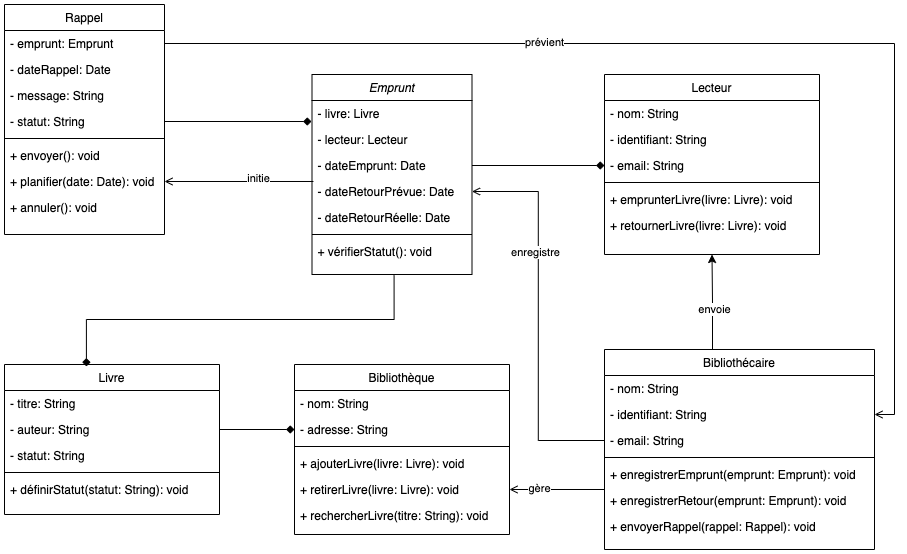

The diagram above was exported from draw.io. Its source (the exported page's mxGraphModel, read from the mxfile embedded in the PNG):
<mxGraphModel dx="1434" dy="854" grid="1" gridSize="10" guides="1" tooltips="1" connect="1" arrows="1" fold="1" page="1" pageScale="1" pageWidth="827" pageHeight="1169" math="0" shadow="0">
  <root>
    <mxCell id="WIyWlLk6GJQsqaUBKTNV-0" />
    <mxCell id="WIyWlLk6GJQsqaUBKTNV-1" parent="WIyWlLk6GJQsqaUBKTNV-0" />
    <mxCell id="zkfFHV4jXpPFQw0GAbJ--0" value="Emprunt" style="swimlane;fontStyle=2;align=center;verticalAlign=top;childLayout=stackLayout;horizontal=1;startSize=26;horizontalStack=0;resizeParent=1;resizeLast=0;collapsible=1;marginBottom=0;rounded=0;shadow=0;strokeWidth=1;" parent="WIyWlLk6GJQsqaUBKTNV-1" vertex="1">
      <mxGeometry x="347.5" y="80" width="160" height="200" as="geometry">
        <mxRectangle x="230" y="140" width="160" height="26" as="alternateBounds" />
      </mxGeometry>
    </mxCell>
    <mxCell id="zkfFHV4jXpPFQw0GAbJ--1" value="- livre: Livre" style="text;align=left;verticalAlign=top;spacingLeft=4;spacingRight=4;overflow=hidden;rotatable=0;points=[[0,0.5],[1,0.5]];portConstraint=eastwest;" parent="zkfFHV4jXpPFQw0GAbJ--0" vertex="1">
      <mxGeometry y="26" width="160" height="26" as="geometry" />
    </mxCell>
    <mxCell id="zkfFHV4jXpPFQw0GAbJ--2" value="- lecteur: Lecteur" style="text;align=left;verticalAlign=top;spacingLeft=4;spacingRight=4;overflow=hidden;rotatable=0;points=[[0,0.5],[1,0.5]];portConstraint=eastwest;rounded=0;shadow=0;html=0;" parent="zkfFHV4jXpPFQw0GAbJ--0" vertex="1">
      <mxGeometry y="52" width="160" height="26" as="geometry" />
    </mxCell>
    <mxCell id="zkfFHV4jXpPFQw0GAbJ--3" value="- dateEmprunt: Date" style="text;align=left;verticalAlign=top;spacingLeft=4;spacingRight=4;overflow=hidden;rotatable=0;points=[[0,0.5],[1,0.5]];portConstraint=eastwest;rounded=0;shadow=0;html=0;" parent="zkfFHV4jXpPFQw0GAbJ--0" vertex="1">
      <mxGeometry y="78" width="160" height="26" as="geometry" />
    </mxCell>
    <mxCell id="8mOkc8DVOt778EJyzBEH-0" value="- dateRetourPrévue: Date" style="text;align=left;verticalAlign=top;spacingLeft=4;spacingRight=4;overflow=hidden;rotatable=0;points=[[0,0.5],[1,0.5]];portConstraint=eastwest;rounded=0;shadow=0;html=0;" vertex="1" parent="zkfFHV4jXpPFQw0GAbJ--0">
      <mxGeometry y="104" width="160" height="26" as="geometry" />
    </mxCell>
    <mxCell id="8mOkc8DVOt778EJyzBEH-1" value="- dateRetourRéelle: Date" style="text;align=left;verticalAlign=top;spacingLeft=4;spacingRight=4;overflow=hidden;rotatable=0;points=[[0,0.5],[1,0.5]];portConstraint=eastwest;rounded=0;shadow=0;html=0;" vertex="1" parent="zkfFHV4jXpPFQw0GAbJ--0">
      <mxGeometry y="130" width="160" height="26" as="geometry" />
    </mxCell>
    <mxCell id="zkfFHV4jXpPFQw0GAbJ--4" value="" style="line;html=1;strokeWidth=1;align=left;verticalAlign=middle;spacingTop=-1;spacingLeft=3;spacingRight=3;rotatable=0;labelPosition=right;points=[];portConstraint=eastwest;" parent="zkfFHV4jXpPFQw0GAbJ--0" vertex="1">
      <mxGeometry y="156" width="160" height="8" as="geometry" />
    </mxCell>
    <mxCell id="zkfFHV4jXpPFQw0GAbJ--5" value="+ vérifierStatut(): void" style="text;align=left;verticalAlign=top;spacingLeft=4;spacingRight=4;overflow=hidden;rotatable=0;points=[[0,0.5],[1,0.5]];portConstraint=eastwest;" parent="zkfFHV4jXpPFQw0GAbJ--0" vertex="1">
      <mxGeometry y="164" width="160" height="36" as="geometry" />
    </mxCell>
    <mxCell id="zkfFHV4jXpPFQw0GAbJ--17" value="Rappel" style="swimlane;fontStyle=0;align=center;verticalAlign=top;childLayout=stackLayout;horizontal=1;startSize=26;horizontalStack=0;resizeParent=1;resizeLast=0;collapsible=1;marginBottom=0;rounded=0;shadow=0;strokeWidth=1;" parent="WIyWlLk6GJQsqaUBKTNV-1" vertex="1">
      <mxGeometry x="40" y="10" width="160" height="230" as="geometry">
        <mxRectangle x="550" y="140" width="160" height="26" as="alternateBounds" />
      </mxGeometry>
    </mxCell>
    <mxCell id="zkfFHV4jXpPFQw0GAbJ--18" value="- emprunt: Emprunt" style="text;align=left;verticalAlign=top;spacingLeft=4;spacingRight=4;overflow=hidden;rotatable=0;points=[[0,0.5],[1,0.5]];portConstraint=eastwest;" parent="zkfFHV4jXpPFQw0GAbJ--17" vertex="1">
      <mxGeometry y="26" width="160" height="26" as="geometry" />
    </mxCell>
    <mxCell id="zkfFHV4jXpPFQw0GAbJ--19" value="- dateRappel: Date" style="text;align=left;verticalAlign=top;spacingLeft=4;spacingRight=4;overflow=hidden;rotatable=0;points=[[0,0.5],[1,0.5]];portConstraint=eastwest;rounded=0;shadow=0;html=0;" parent="zkfFHV4jXpPFQw0GAbJ--17" vertex="1">
      <mxGeometry y="52" width="160" height="26" as="geometry" />
    </mxCell>
    <mxCell id="zkfFHV4jXpPFQw0GAbJ--20" value="- message: String" style="text;align=left;verticalAlign=top;spacingLeft=4;spacingRight=4;overflow=hidden;rotatable=0;points=[[0,0.5],[1,0.5]];portConstraint=eastwest;rounded=0;shadow=0;html=0;" parent="zkfFHV4jXpPFQw0GAbJ--17" vertex="1">
      <mxGeometry y="78" width="160" height="26" as="geometry" />
    </mxCell>
    <mxCell id="zkfFHV4jXpPFQw0GAbJ--21" value="- statut: String" style="text;align=left;verticalAlign=top;spacingLeft=4;spacingRight=4;overflow=hidden;rotatable=0;points=[[0,0.5],[1,0.5]];portConstraint=eastwest;rounded=0;shadow=0;html=0;" parent="zkfFHV4jXpPFQw0GAbJ--17" vertex="1">
      <mxGeometry y="104" width="160" height="26" as="geometry" />
    </mxCell>
    <mxCell id="zkfFHV4jXpPFQw0GAbJ--23" value="" style="line;html=1;strokeWidth=1;align=left;verticalAlign=middle;spacingTop=-1;spacingLeft=3;spacingRight=3;rotatable=0;labelPosition=right;points=[];portConstraint=eastwest;" parent="zkfFHV4jXpPFQw0GAbJ--17" vertex="1">
      <mxGeometry y="130" width="160" height="8" as="geometry" />
    </mxCell>
    <mxCell id="zkfFHV4jXpPFQw0GAbJ--24" value="+ envoyer(): void" style="text;align=left;verticalAlign=top;spacingLeft=4;spacingRight=4;overflow=hidden;rotatable=0;points=[[0,0.5],[1,0.5]];portConstraint=eastwest;" parent="zkfFHV4jXpPFQw0GAbJ--17" vertex="1">
      <mxGeometry y="138" width="160" height="26" as="geometry" />
    </mxCell>
    <mxCell id="zkfFHV4jXpPFQw0GAbJ--25" value="+ planifier(date: Date): void" style="text;align=left;verticalAlign=top;spacingLeft=4;spacingRight=4;overflow=hidden;rotatable=0;points=[[0,0.5],[1,0.5]];portConstraint=eastwest;" parent="zkfFHV4jXpPFQw0GAbJ--17" vertex="1">
      <mxGeometry y="164" width="160" height="26" as="geometry" />
    </mxCell>
    <mxCell id="8mOkc8DVOt778EJyzBEH-2" value="+ annuler(): void" style="text;align=left;verticalAlign=top;spacingLeft=4;spacingRight=4;overflow=hidden;rotatable=0;points=[[0,0.5],[1,0.5]];portConstraint=eastwest;" vertex="1" parent="zkfFHV4jXpPFQw0GAbJ--17">
      <mxGeometry y="190" width="160" height="26" as="geometry" />
    </mxCell>
    <mxCell id="8mOkc8DVOt778EJyzBEH-49" style="edgeStyle=orthogonalEdgeStyle;rounded=0;orthogonalLoop=1;jettySize=auto;html=1;entryX=1;entryY=0.5;entryDx=0;entryDy=0;exitX=0;exitY=1.077;exitDx=0;exitDy=0;exitPerimeter=0;endArrow=open;endFill=0;" edge="1" parent="WIyWlLk6GJQsqaUBKTNV-1" source="8mOkc8DVOt778EJyzBEH-9" target="8mOkc8DVOt778EJyzBEH-34">
      <mxGeometry relative="1" as="geometry" />
    </mxCell>
    <mxCell id="8mOkc8DVOt778EJyzBEH-50" value="gère" style="edgeLabel;html=1;align=center;verticalAlign=middle;resizable=0;points=[];" vertex="1" connectable="0" parent="8mOkc8DVOt778EJyzBEH-49">
      <mxGeometry x="0.3926" y="-2" relative="1" as="geometry">
        <mxPoint as="offset" />
      </mxGeometry>
    </mxCell>
    <mxCell id="8mOkc8DVOt778EJyzBEH-3" value="Bibliothécaire" style="swimlane;fontStyle=0;align=center;verticalAlign=top;childLayout=stackLayout;horizontal=1;startSize=26;horizontalStack=0;resizeParent=1;resizeLast=0;collapsible=1;marginBottom=0;rounded=0;shadow=0;strokeWidth=1;" vertex="1" parent="WIyWlLk6GJQsqaUBKTNV-1">
      <mxGeometry x="640" y="355" width="270" height="200" as="geometry">
        <mxRectangle x="550" y="140" width="160" height="26" as="alternateBounds" />
      </mxGeometry>
    </mxCell>
    <mxCell id="8mOkc8DVOt778EJyzBEH-4" value="- nom: String" style="text;align=left;verticalAlign=top;spacingLeft=4;spacingRight=4;overflow=hidden;rotatable=0;points=[[0,0.5],[1,0.5]];portConstraint=eastwest;" vertex="1" parent="8mOkc8DVOt778EJyzBEH-3">
      <mxGeometry y="26" width="270" height="26" as="geometry" />
    </mxCell>
    <mxCell id="8mOkc8DVOt778EJyzBEH-5" value="- identifiant: String" style="text;align=left;verticalAlign=top;spacingLeft=4;spacingRight=4;overflow=hidden;rotatable=0;points=[[0,0.5],[1,0.5]];portConstraint=eastwest;rounded=0;shadow=0;html=0;" vertex="1" parent="8mOkc8DVOt778EJyzBEH-3">
      <mxGeometry y="52" width="270" height="26" as="geometry" />
    </mxCell>
    <mxCell id="8mOkc8DVOt778EJyzBEH-6" value="- email: String" style="text;align=left;verticalAlign=top;spacingLeft=4;spacingRight=4;overflow=hidden;rotatable=0;points=[[0,0.5],[1,0.5]];portConstraint=eastwest;rounded=0;shadow=0;html=0;" vertex="1" parent="8mOkc8DVOt778EJyzBEH-3">
      <mxGeometry y="78" width="270" height="26" as="geometry" />
    </mxCell>
    <mxCell id="8mOkc8DVOt778EJyzBEH-8" value="" style="line;html=1;strokeWidth=1;align=left;verticalAlign=middle;spacingTop=-1;spacingLeft=3;spacingRight=3;rotatable=0;labelPosition=right;points=[];portConstraint=eastwest;" vertex="1" parent="8mOkc8DVOt778EJyzBEH-3">
      <mxGeometry y="104" width="270" height="8" as="geometry" />
    </mxCell>
    <mxCell id="8mOkc8DVOt778EJyzBEH-9" value="+ enregistrerEmprunt(emprunt: Emprunt): void" style="text;align=left;verticalAlign=top;spacingLeft=4;spacingRight=4;overflow=hidden;rotatable=0;points=[[0,0.5],[1,0.5]];portConstraint=eastwest;" vertex="1" parent="8mOkc8DVOt778EJyzBEH-3">
      <mxGeometry y="112" width="270" height="26" as="geometry" />
    </mxCell>
    <mxCell id="8mOkc8DVOt778EJyzBEH-10" value="+ enregistrerRetour(emprunt: Emprunt): void" style="text;align=left;verticalAlign=top;spacingLeft=4;spacingRight=4;overflow=hidden;rotatable=0;points=[[0,0.5],[1,0.5]];portConstraint=eastwest;" vertex="1" parent="8mOkc8DVOt778EJyzBEH-3">
      <mxGeometry y="138" width="270" height="26" as="geometry" />
    </mxCell>
    <mxCell id="8mOkc8DVOt778EJyzBEH-11" value="+ envoyerRappel(rappel: Rappel): void" style="text;align=left;verticalAlign=top;spacingLeft=4;spacingRight=4;overflow=hidden;rotatable=0;points=[[0,0.5],[1,0.5]];portConstraint=eastwest;" vertex="1" parent="8mOkc8DVOt778EJyzBEH-3">
      <mxGeometry y="164" width="270" height="26" as="geometry" />
    </mxCell>
    <mxCell id="8mOkc8DVOt778EJyzBEH-12" value="Lecteur" style="swimlane;fontStyle=0;align=center;verticalAlign=top;childLayout=stackLayout;horizontal=1;startSize=26;horizontalStack=0;resizeParent=1;resizeLast=0;collapsible=1;marginBottom=0;rounded=0;shadow=0;strokeWidth=1;" vertex="1" parent="WIyWlLk6GJQsqaUBKTNV-1">
      <mxGeometry x="640" y="80" width="215" height="180" as="geometry">
        <mxRectangle x="550" y="140" width="160" height="26" as="alternateBounds" />
      </mxGeometry>
    </mxCell>
    <mxCell id="8mOkc8DVOt778EJyzBEH-13" value="- nom: String" style="text;align=left;verticalAlign=top;spacingLeft=4;spacingRight=4;overflow=hidden;rotatable=0;points=[[0,0.5],[1,0.5]];portConstraint=eastwest;" vertex="1" parent="8mOkc8DVOt778EJyzBEH-12">
      <mxGeometry y="26" width="215" height="26" as="geometry" />
    </mxCell>
    <mxCell id="8mOkc8DVOt778EJyzBEH-14" value="- identifiant: String" style="text;align=left;verticalAlign=top;spacingLeft=4;spacingRight=4;overflow=hidden;rotatable=0;points=[[0,0.5],[1,0.5]];portConstraint=eastwest;rounded=0;shadow=0;html=0;" vertex="1" parent="8mOkc8DVOt778EJyzBEH-12">
      <mxGeometry y="52" width="215" height="26" as="geometry" />
    </mxCell>
    <mxCell id="8mOkc8DVOt778EJyzBEH-15" value="- email: String" style="text;align=left;verticalAlign=top;spacingLeft=4;spacingRight=4;overflow=hidden;rotatable=0;points=[[0,0.5],[1,0.5]];portConstraint=eastwest;rounded=0;shadow=0;html=0;" vertex="1" parent="8mOkc8DVOt778EJyzBEH-12">
      <mxGeometry y="78" width="215" height="26" as="geometry" />
    </mxCell>
    <mxCell id="8mOkc8DVOt778EJyzBEH-17" value="" style="line;html=1;strokeWidth=1;align=left;verticalAlign=middle;spacingTop=-1;spacingLeft=3;spacingRight=3;rotatable=0;labelPosition=right;points=[];portConstraint=eastwest;" vertex="1" parent="8mOkc8DVOt778EJyzBEH-12">
      <mxGeometry y="104" width="215" height="8" as="geometry" />
    </mxCell>
    <mxCell id="8mOkc8DVOt778EJyzBEH-18" value="+ emprunterLivre(livre: Livre): void" style="text;align=left;verticalAlign=top;spacingLeft=4;spacingRight=4;overflow=hidden;rotatable=0;points=[[0,0.5],[1,0.5]];portConstraint=eastwest;" vertex="1" parent="8mOkc8DVOt778EJyzBEH-12">
      <mxGeometry y="112" width="215" height="26" as="geometry" />
    </mxCell>
    <mxCell id="8mOkc8DVOt778EJyzBEH-19" value="+ retournerLivre(livre: Livre): void" style="text;align=left;verticalAlign=top;spacingLeft=4;spacingRight=4;overflow=hidden;rotatable=0;points=[[0,0.5],[1,0.5]];portConstraint=eastwest;" vertex="1" parent="8mOkc8DVOt778EJyzBEH-12">
      <mxGeometry y="138" width="215" height="26" as="geometry" />
    </mxCell>
    <mxCell id="8mOkc8DVOt778EJyzBEH-21" value="Livre" style="swimlane;fontStyle=0;align=center;verticalAlign=top;childLayout=stackLayout;horizontal=1;startSize=26;horizontalStack=0;resizeParent=1;resizeLast=0;collapsible=1;marginBottom=0;rounded=0;shadow=0;strokeWidth=1;" vertex="1" parent="WIyWlLk6GJQsqaUBKTNV-1">
      <mxGeometry x="40" y="370" width="215" height="150" as="geometry">
        <mxRectangle x="550" y="140" width="160" height="26" as="alternateBounds" />
      </mxGeometry>
    </mxCell>
    <mxCell id="8mOkc8DVOt778EJyzBEH-22" value="- titre: String" style="text;align=left;verticalAlign=top;spacingLeft=4;spacingRight=4;overflow=hidden;rotatable=0;points=[[0,0.5],[1,0.5]];portConstraint=eastwest;" vertex="1" parent="8mOkc8DVOt778EJyzBEH-21">
      <mxGeometry y="26" width="215" height="26" as="geometry" />
    </mxCell>
    <mxCell id="8mOkc8DVOt778EJyzBEH-23" value="- auteur: String" style="text;align=left;verticalAlign=top;spacingLeft=4;spacingRight=4;overflow=hidden;rotatable=0;points=[[0,0.5],[1,0.5]];portConstraint=eastwest;rounded=0;shadow=0;html=0;" vertex="1" parent="8mOkc8DVOt778EJyzBEH-21">
      <mxGeometry y="52" width="215" height="26" as="geometry" />
    </mxCell>
    <mxCell id="8mOkc8DVOt778EJyzBEH-24" value="- statut: String" style="text;align=left;verticalAlign=top;spacingLeft=4;spacingRight=4;overflow=hidden;rotatable=0;points=[[0,0.5],[1,0.5]];portConstraint=eastwest;rounded=0;shadow=0;html=0;" vertex="1" parent="8mOkc8DVOt778EJyzBEH-21">
      <mxGeometry y="78" width="215" height="26" as="geometry" />
    </mxCell>
    <mxCell id="8mOkc8DVOt778EJyzBEH-25" value="" style="line;html=1;strokeWidth=1;align=left;verticalAlign=middle;spacingTop=-1;spacingLeft=3;spacingRight=3;rotatable=0;labelPosition=right;points=[];portConstraint=eastwest;" vertex="1" parent="8mOkc8DVOt778EJyzBEH-21">
      <mxGeometry y="104" width="215" height="8" as="geometry" />
    </mxCell>
    <mxCell id="8mOkc8DVOt778EJyzBEH-26" value="+ définirStatut(statut: String): void" style="text;align=left;verticalAlign=top;spacingLeft=4;spacingRight=4;overflow=hidden;rotatable=0;points=[[0,0.5],[1,0.5]];portConstraint=eastwest;" vertex="1" parent="8mOkc8DVOt778EJyzBEH-21">
      <mxGeometry y="112" width="215" height="26" as="geometry" />
    </mxCell>
    <mxCell id="8mOkc8DVOt778EJyzBEH-28" value="Bibliothèque" style="swimlane;fontStyle=0;align=center;verticalAlign=top;childLayout=stackLayout;horizontal=1;startSize=26;horizontalStack=0;resizeParent=1;resizeLast=0;collapsible=1;marginBottom=0;rounded=0;shadow=0;strokeWidth=1;" vertex="1" parent="WIyWlLk6GJQsqaUBKTNV-1">
      <mxGeometry x="330" y="370" width="215" height="170" as="geometry">
        <mxRectangle x="550" y="140" width="160" height="26" as="alternateBounds" />
      </mxGeometry>
    </mxCell>
    <mxCell id="8mOkc8DVOt778EJyzBEH-29" value="- nom: String" style="text;align=left;verticalAlign=top;spacingLeft=4;spacingRight=4;overflow=hidden;rotatable=0;points=[[0,0.5],[1,0.5]];portConstraint=eastwest;" vertex="1" parent="8mOkc8DVOt778EJyzBEH-28">
      <mxGeometry y="26" width="215" height="26" as="geometry" />
    </mxCell>
    <mxCell id="8mOkc8DVOt778EJyzBEH-30" value="- adresse: String" style="text;align=left;verticalAlign=top;spacingLeft=4;spacingRight=4;overflow=hidden;rotatable=0;points=[[0,0.5],[1,0.5]];portConstraint=eastwest;rounded=0;shadow=0;html=0;" vertex="1" parent="8mOkc8DVOt778EJyzBEH-28">
      <mxGeometry y="52" width="215" height="26" as="geometry" />
    </mxCell>
    <mxCell id="8mOkc8DVOt778EJyzBEH-32" value="" style="line;html=1;strokeWidth=1;align=left;verticalAlign=middle;spacingTop=-1;spacingLeft=3;spacingRight=3;rotatable=0;labelPosition=right;points=[];portConstraint=eastwest;" vertex="1" parent="8mOkc8DVOt778EJyzBEH-28">
      <mxGeometry y="78" width="215" height="8" as="geometry" />
    </mxCell>
    <mxCell id="8mOkc8DVOt778EJyzBEH-33" value="+ ajouterLivre(livre: Livre): void" style="text;align=left;verticalAlign=top;spacingLeft=4;spacingRight=4;overflow=hidden;rotatable=0;points=[[0,0.5],[1,0.5]];portConstraint=eastwest;" vertex="1" parent="8mOkc8DVOt778EJyzBEH-28">
      <mxGeometry y="86" width="215" height="26" as="geometry" />
    </mxCell>
    <mxCell id="8mOkc8DVOt778EJyzBEH-34" value="+ retirerLivre(livre: Livre): void" style="text;align=left;verticalAlign=top;spacingLeft=4;spacingRight=4;overflow=hidden;rotatable=0;points=[[0,0.5],[1,0.5]];portConstraint=eastwest;" vertex="1" parent="8mOkc8DVOt778EJyzBEH-28">
      <mxGeometry y="112" width="215" height="26" as="geometry" />
    </mxCell>
    <mxCell id="8mOkc8DVOt778EJyzBEH-35" value="+ rechercherLivre(titre: String): void" style="text;align=left;verticalAlign=top;spacingLeft=4;spacingRight=4;overflow=hidden;rotatable=0;points=[[0,0.5],[1,0.5]];portConstraint=eastwest;" vertex="1" parent="8mOkc8DVOt778EJyzBEH-28">
      <mxGeometry y="138" width="215" height="26" as="geometry" />
    </mxCell>
    <mxCell id="8mOkc8DVOt778EJyzBEH-36" style="edgeStyle=orthogonalEdgeStyle;rounded=0;orthogonalLoop=1;jettySize=auto;html=1;entryX=0;entryY=0.5;entryDx=0;entryDy=0;endArrow=diamond;endFill=1;exitX=1;exitY=0.5;exitDx=0;exitDy=0;" edge="1" parent="WIyWlLk6GJQsqaUBKTNV-1" source="zkfFHV4jXpPFQw0GAbJ--3" target="8mOkc8DVOt778EJyzBEH-15">
      <mxGeometry relative="1" as="geometry" />
    </mxCell>
    <mxCell id="8mOkc8DVOt778EJyzBEH-37" style="edgeStyle=orthogonalEdgeStyle;rounded=0;orthogonalLoop=1;jettySize=auto;html=1;entryX=-0.003;entryY=-0.192;entryDx=0;entryDy=0;endArrow=diamond;endFill=1;exitX=1;exitY=0.5;exitDx=0;exitDy=0;entryPerimeter=0;" edge="1" parent="WIyWlLk6GJQsqaUBKTNV-1" source="zkfFHV4jXpPFQw0GAbJ--21" target="zkfFHV4jXpPFQw0GAbJ--2">
      <mxGeometry relative="1" as="geometry" />
    </mxCell>
    <mxCell id="8mOkc8DVOt778EJyzBEH-38" style="edgeStyle=orthogonalEdgeStyle;rounded=0;orthogonalLoop=1;jettySize=auto;html=1;endArrow=diamond;endFill=1;exitX=0.513;exitY=1.028;exitDx=0;exitDy=0;exitPerimeter=0;entryX=0.381;entryY=0.013;entryDx=0;entryDy=0;entryPerimeter=0;" edge="1" parent="WIyWlLk6GJQsqaUBKTNV-1" source="zkfFHV4jXpPFQw0GAbJ--5" target="8mOkc8DVOt778EJyzBEH-21">
      <mxGeometry relative="1" as="geometry">
        <mxPoint x="362" y="580" as="targetPoint" />
      </mxGeometry>
    </mxCell>
    <mxCell id="8mOkc8DVOt778EJyzBEH-40" style="edgeStyle=orthogonalEdgeStyle;rounded=0;orthogonalLoop=1;jettySize=auto;html=1;entryX=0;entryY=0.5;entryDx=0;entryDy=0;endArrow=diamond;endFill=1;" edge="1" parent="WIyWlLk6GJQsqaUBKTNV-1" source="8mOkc8DVOt778EJyzBEH-23" target="8mOkc8DVOt778EJyzBEH-30">
      <mxGeometry relative="1" as="geometry" />
    </mxCell>
    <mxCell id="8mOkc8DVOt778EJyzBEH-41" style="edgeStyle=orthogonalEdgeStyle;rounded=0;orthogonalLoop=1;jettySize=auto;html=1;entryX=0.5;entryY=1;entryDx=0;entryDy=0;exitX=0.4;exitY=0;exitDx=0;exitDy=0;exitPerimeter=0;" edge="1" parent="WIyWlLk6GJQsqaUBKTNV-1" source="8mOkc8DVOt778EJyzBEH-3" target="8mOkc8DVOt778EJyzBEH-12">
      <mxGeometry relative="1" as="geometry" />
    </mxCell>
    <mxCell id="8mOkc8DVOt778EJyzBEH-42" value="envoie" style="edgeLabel;html=1;align=center;verticalAlign=middle;resizable=0;points=[];" vertex="1" connectable="0" parent="8mOkc8DVOt778EJyzBEH-41">
      <mxGeometry x="-0.1414" y="-1" relative="1" as="geometry">
        <mxPoint as="offset" />
      </mxGeometry>
    </mxCell>
    <mxCell id="8mOkc8DVOt778EJyzBEH-43" style="edgeStyle=orthogonalEdgeStyle;rounded=0;orthogonalLoop=1;jettySize=auto;html=1;entryX=1;entryY=0.5;entryDx=0;entryDy=0;endArrow=open;endFill=0;" edge="1" parent="WIyWlLk6GJQsqaUBKTNV-1" source="8mOkc8DVOt778EJyzBEH-6" target="8mOkc8DVOt778EJyzBEH-0">
      <mxGeometry relative="1" as="geometry" />
    </mxCell>
    <mxCell id="8mOkc8DVOt778EJyzBEH-44" value="enregistre" style="edgeLabel;html=1;align=center;verticalAlign=middle;resizable=0;points=[];" vertex="1" connectable="0" parent="8mOkc8DVOt778EJyzBEH-43">
      <mxGeometry x="0.3379" y="3" relative="1" as="geometry">
        <mxPoint as="offset" />
      </mxGeometry>
    </mxCell>
    <mxCell id="8mOkc8DVOt778EJyzBEH-45" style="edgeStyle=orthogonalEdgeStyle;rounded=0;orthogonalLoop=1;jettySize=auto;html=1;entryX=1;entryY=0.5;entryDx=0;entryDy=0;endArrow=open;endFill=0;" edge="1" parent="WIyWlLk6GJQsqaUBKTNV-1" source="zkfFHV4jXpPFQw0GAbJ--18" target="8mOkc8DVOt778EJyzBEH-5">
      <mxGeometry relative="1" as="geometry" />
    </mxCell>
    <mxCell id="8mOkc8DVOt778EJyzBEH-46" value="prévient" style="edgeLabel;html=1;align=center;verticalAlign=middle;resizable=0;points=[];" vertex="1" connectable="0" parent="8mOkc8DVOt778EJyzBEH-45">
      <mxGeometry x="-0.3238" y="2" relative="1" as="geometry">
        <mxPoint as="offset" />
      </mxGeometry>
    </mxCell>
    <mxCell id="8mOkc8DVOt778EJyzBEH-47" style="edgeStyle=orthogonalEdgeStyle;rounded=0;orthogonalLoop=1;jettySize=auto;html=1;entryX=1;entryY=0.5;entryDx=0;entryDy=0;exitX=0.009;exitY=0.115;exitDx=0;exitDy=0;exitPerimeter=0;endArrow=open;endFill=0;" edge="1" parent="WIyWlLk6GJQsqaUBKTNV-1" source="8mOkc8DVOt778EJyzBEH-0" target="zkfFHV4jXpPFQw0GAbJ--25">
      <mxGeometry relative="1" as="geometry" />
    </mxCell>
    <mxCell id="8mOkc8DVOt778EJyzBEH-48" value="initie" style="edgeLabel;html=1;align=center;verticalAlign=middle;resizable=0;points=[];" vertex="1" connectable="0" parent="8mOkc8DVOt778EJyzBEH-47">
      <mxGeometry x="-0.2534" y="-3" relative="1" as="geometry">
        <mxPoint x="1" as="offset" />
      </mxGeometry>
    </mxCell>
  </root>
</mxGraphModel>